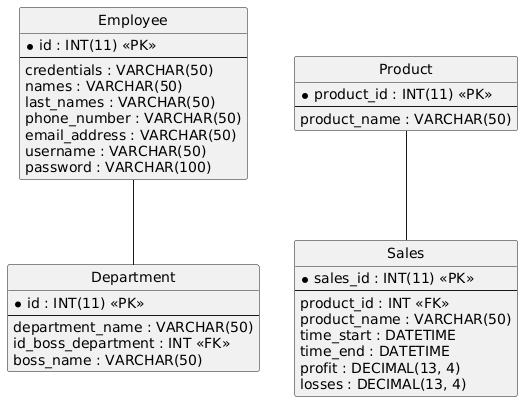

The diagram above was rendered by PlantUML. Its source (embedded in the PNG):
@startuml
hide circle
skinparam linetype ortho

entity "Employee" as Employee {
  * id : INT(11) <<PK>>
  --
  credentials : VARCHAR(50)
  names : VARCHAR(50)
  last_names : VARCHAR(50)
  phone_number : VARCHAR(50)
  email_address : VARCHAR(50)
  username : VARCHAR(50)
  password : VARCHAR(100)
}

entity "Department" as Department {
  * id : INT(11) <<PK>>
  --
  department_name : VARCHAR(50)
  id_boss_department : INT <<FK>>
  boss_name : VARCHAR(50)
}

entity "Product" as Product {
  * product_id : INT(11) <<PK>>
  --
  product_name : VARCHAR(50)
}

entity "Sales" as Sales {
  * sales_id : INT(11) <<PK>>
  --
  product_id : INT <<FK>>
  product_name : VARCHAR(50)
  time_start : DATETIME
  time_end : DATETIME
  profit : DECIMAL(13, 4)
  losses : DECIMAL(13, 4)
}

Employee -- Department
Product -- Sales
@enduml